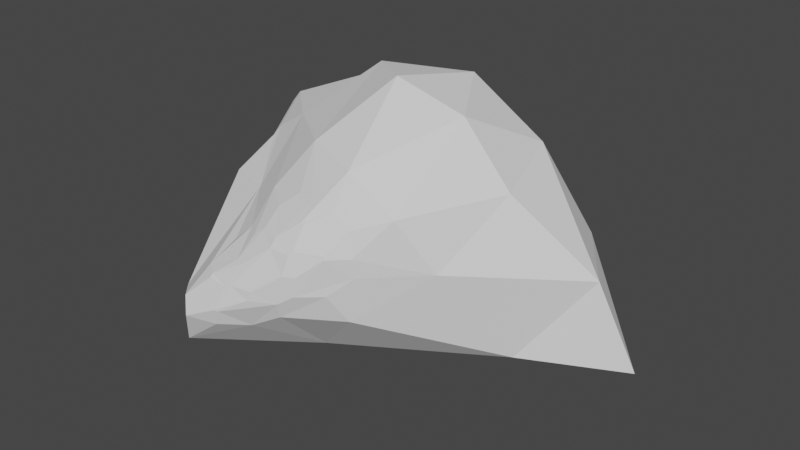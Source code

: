 # Source: Bush1.blend  (saved by Blender 2.82.7; exported with 4.5.12 LTS)
import bpy
from mathutils import Matrix  # noqa: F401  (used for matrix-valued properties, if any)

bpy.ops.wm.read_factory_settings(use_empty=True)
scene = bpy.context.scene
scene.name = 'Scene'

# ---- collections
col_collection = bpy.data.collections.new('Collection'); scene.collection.children.link(col_collection)

# ---- world
world_world = bpy.data.worlds.new('World'); scene.world = world_world
world_world.use_nodes = True; world_world.node_tree.nodes.clear()
_N = world_world.node_tree.nodes; _L = world_world.node_tree.links
n0 = _N.new('ShaderNodeOutputWorld'); n0.name = 'World Output'; n0.location = (300, 300)
n1 = _N.new('ShaderNodeBackground'); n1.name = 'Background'; n1.location = (10, 300)
n1.inputs[0].default_value = (0.05088, 0.05088, 0.05088, 1.0)
_L.new(n1.outputs[0], n0.inputs[0])
n0.is_active_output = True
world_world.color = (0.05088, 0.05088, 0.05088)
world_world.use_sun_shadow = False
world_world.sun_shadow_jitter_overblur = 0.0

# ---- meshes
me_icosphere = bpy.data.meshes.new('Icosphere')
me_icosphere.from_pydata([(0.004504, 0.05228, -0.9355), (0.2355, -0.7676, -0.3301), (-1.235, 0.238, 0.1247), (-0.08282, 0.8348, -0.6355), (1.607, 0.1944, -0.5997), (-0.4806, -0.6322, 0.2818), (-0.7155, 0.4226, 0.6514), (0.2764, 0.8506, 0.4472), (0.8393, -0.04845, 0.4197), (-3.214e-10, -0.04845, 0.9384), (-0.8083, -1.131, -0.6913), (-0.1091, -0.6119, -0.697), (0.9455, -0.09661, -0.6192), (0.4305, 0.1882, -0.9009), (-0.4741, 0.1396, -0.7425), (-0.9212, -1.008, -0.3933), (0.05319, 0.2997, -0.9667), (-1.486, 0.908, -0.3576), (0.5615, 0.5847, -0.6434), (0.6408, -0.4659, -0.001485), (1.34, 0.1612, -0.06285), (-0.7846, -0.4696, 0.1347), (-0.7325, 0.9645, 0.2782), (-1.278, 0.4124, 0.4077), (0.9819, 0.6663, -0.06287), (0.1811, 1.019, 0.0571), (0.4393, -0.6035, 0.3356), (-0.8012, -0.04569, 0.4952), (-0.1807, 0.7952, 0.6582), (0.69, 0.4993, 0.5254), (0.1037, -0.6035, 0.543), (0.4968, -0.04323, 0.8039), (-0.29, -0.4608, 0.58), (-0.4233, 0.3038, 0.8466), (0.1625, 0.5, 0.8507), (-0.5035, -1.162, -0.3531), (-0.4466, -1.107, -0.2), (-0.5937, -1.096, -0.1883), (-0.7591, -1.164, -0.3407), (-0.7162, -1.209, -0.4524), (0.1392, -0.8687, 0.114), (0.2283, -0.7496, 0.2572), (0.1095, -0.7417, 0.3403), (-0.03291, -0.8427, 0.2524), (-0.03394, -0.9339, 0.1088), (-0.5165, -1.142, -0.4655), (-0.3285, -1.024, -0.4547), (-0.125, -0.9794, -0.3395), (-0.1091, -1.011, -0.2319), (-0.2878, -1.086, -0.2415), (-0.4779, -1.153, -0.3572), (-0.2692, -1.075, -0.1791), (-0.07496, -0.9944, -0.03963), (-0.0616, -0.9506, 0.08592), (-0.2027, -0.9554, 0.08748), (-0.3762, -1.023, -0.04792), (-0.4138, -1.095, -0.1775), (0.001116, -0.9643, -0.0365), (-0.01504, -0.971, -0.1665), (0.1442, -0.865, -0.1516), (0.2838, -0.764, -0.02223), (0.2703, -0.7768, 0.102), (0.1445, -0.8724, 0.09246), (-0.6186, -0.8487, -0.03258), (-0.6785, -1.011, -0.1561), (-0.5869, -1.075, -0.1649), (-0.4386, -1.005, -0.04825), (-0.3978, -0.8977, 0.08636), (-0.495, -0.822, 0.08352), (-0.3267, -0.8727, 0.1474), (-0.194, -0.9125, 0.148), (-0.057, -0.8409, 0.2559), (-0.06504, -0.7412, 0.3532), (-0.1955, -0.7, 0.3529), (-0.3099, -0.7629, 0.2551), (-1.154, -0.3128, 0.09236), (-1.063, -0.06547, 0.2878), (-0.9129, 0.2439, -0.1357), (-1.423, 0.632, 0.06904), (-1.287, 0.3544, 0.3578), (-1.053, -0.007441, 0.3376), (-1.414, 0.6901, 0.1189), (-0.9843, 0.5277, -0.5378), (-0.7156, -0.4172, -0.5145)], [], [(0, 11, 10), (1, 11, 12), (0, 10, 14), (0, 14, 16), (0, 16, 13), (1, 12, 19), (37, 36, 56, 55, 66, 65), (75, 15, 21, 76), (3, 17, 22), (4, 18, 24), (61, 60, 19, 26), (53, 52, 57, 62, 40, 44), (2, 76, 79), (3, 22, 25), (4, 24, 20), (72, 71, 43, 42, 30), (32, 73, 72, 30), (6, 27, 33), (7, 28, 34), (8, 29, 31), (31, 34, 9), (31, 29, 34), (29, 7, 34), (34, 33, 9), (34, 28, 33), (28, 6, 33), (33, 32, 9), (33, 27, 32), (27, 5, 32), (32, 30, 9), (11, 1, 47, 46), (30, 31, 9), (30, 26, 31), (26, 8, 31), (20, 29, 8), (20, 24, 29), (24, 7, 29), (25, 28, 7), (25, 22, 28), (22, 6, 28), (23, 27, 6), (23, 80, 21, 27), (21, 5, 27), (21, 15, 64, 63), (1, 19, 60, 59), (62, 61, 26, 41, 40), (42, 41, 26, 30), (21, 63, 68, 5), (19, 8, 26), (24, 25, 7), (24, 18, 25), (18, 3, 25), (22, 23, 6), (22, 17, 81, 23), (17, 78, 81), (68, 67, 69, 74, 5), (5, 74, 73, 32), (36, 35, 50, 49, 51, 56), (54, 53, 44, 43, 71, 70), (10, 11, 46, 45), (52, 51, 49, 48, 58, 57), (19, 20, 8), (19, 12, 20), (12, 4, 20), (13, 18, 4), (13, 16, 18), (16, 3, 18), (16, 17, 3), (16, 14, 82, 17), (14, 77, 82), (14, 83, 77), (14, 10, 15, 83), (15, 38, 37, 65, 64), (12, 13, 4), (12, 11, 13), (11, 0, 13), (10, 39, 38, 15), (67, 66, 55, 54, 70, 69), (48, 47, 1, 59, 58), (35, 36, 37, 38, 39), (40, 41, 42, 43, 44), (45, 46, 47, 48, 49, 50), (51, 52, 53, 54, 55, 56), (57, 58, 59, 60, 61, 62), (63, 64, 65, 66, 67, 68), (69, 70, 71, 72, 73, 74), (10, 45, 50, 35, 39), (77, 75, 2), (77, 83, 75), (83, 15, 75), (82, 78, 17), (82, 77, 78), (77, 2, 78), (81, 79, 23), (81, 78, 79), (78, 2, 79), (79, 80, 23), (79, 76, 80), (76, 21, 80), (2, 75, 76)])
_uv = me_icosphere.uv_layers.new(name='UVMap')
_uv.uv.foreach_set('vector', [0.8182, 0.0, 0.7727, 0.07873, 0.8636, 0.07873, 0.7273, 0.1575, 0.6818, 0.07873, 0.6364, 0.1575, 0.09091, 0.0, 0.04545, 0.07873, 0.1364, 0.07873, 0.2727, 0.0, 0.2273, 0.07873, 0.3182, 0.07873, 0.4545, 0.0, 0.4091, 0.07873, 0.5, 0.07873, 0.7273, 0.1575, 0.6364, 0.1575, 0.6818, 0.2362, 0.93, 0.1936, 0.8882, 0.1936, 0.8845, 0.2001, 0.9005, 0.2362, 0.9177, 0.2362, 0.9337, 0.2001, 0.1364, 0.1575, 0.09091, 0.1575, 0.1364, 0.2362, 0.1591, 0.1968, 0.3636, 0.1575, 0.2727, 0.1575, 0.3182, 0.2362, 0.5455, 0.1575, 0.4545, 0.1575, 0.5, 0.2362, 0.7543, 0.2681, 0.7358, 0.2362, 0.6818, 0.2362, 0.7273, 0.3149, 0.8428, 0.2723, 0.8267, 0.2362, 0.8096, 0.2362, 0.7936, 0.2723, 0.7973, 0.2788, 0.839, 0.2788, 0.1818, 0.1575, 0.1591, 0.1968, 0.2045, 0.1968, 0.3636, 0.1575, 0.3182, 0.2362, 0.4091, 0.2362, 0.5455, 0.1575, 0.5, 0.2362, 0.5909, 0.2362, 0.8906, 0.3469, 0.8674, 0.3149, 0.8599, 0.3149, 0.839, 0.3511, 0.8636, 0.3937, 0.9545, 0.3937, 0.9275, 0.3469, 0.8906, 0.3469, 0.8636, 0.3937, 0.2727, 0.3149, 0.1818, 0.3149, 0.2273, 0.3937, 0.4545, 0.3149, 0.3636, 0.3149, 0.4091, 0.3937, 0.6364, 0.3149, 0.5455, 0.3149, 0.5909, 0.3937, 0.5909, 0.3937, 0.5, 0.3937, 0.5455, 0.4724, 0.5909, 0.3937, 0.5455, 0.3149, 0.5, 0.3937, 0.5455, 0.3149, 0.4545, 0.3149, 0.5, 0.3937, 0.4091, 0.3937, 0.3182, 0.3937, 0.3636, 0.4724, 0.4091, 0.3937, 0.3636, 0.3149, 0.3182, 0.3937, 0.3636, 0.3149, 0.2727, 0.3149, 0.3182, 0.3937, 0.2273, 0.3937, 0.1364, 0.3937, 0.1818, 0.4724, 0.2273, 0.3937, 0.1818, 0.3149, 0.1364, 0.3937, 0.1818, 0.3149, 0.09091, 0.3149, 0.1364, 0.3937, 0.9545, 0.3937, 0.8636, 0.3937, 0.9091, 0.4724, 0.7727, 0.07873, 0.7273, 0.1575, 0.7765, 0.1575, 0.7997, 0.1255, 0.7727, 0.3937, 0.6818, 0.3937, 0.7273, 0.4724, 0.7727, 0.3937, 0.7273, 0.3149, 0.6818, 0.3937, 0.7273, 0.3149, 0.6364, 0.3149, 0.6818, 0.3937, 0.5909, 0.2362, 0.5455, 0.3149, 0.6364, 0.3149, 0.5909, 0.2362, 0.5, 0.2362, 0.5455, 0.3149, 0.5, 0.2362, 0.4545, 0.3149, 0.5455, 0.3149, 0.4091, 0.2362, 0.3636, 0.3149, 0.4545, 0.3149, 0.4091, 0.2362, 0.3182, 0.2362, 0.3636, 0.3149, 0.3182, 0.2362, 0.2727, 0.3149, 0.3636, 0.3149, 0.2273, 0.2362, 0.1818, 0.3149, 0.2727, 0.3149, 0.2273, 0.2362, 0.1818, 0.2362, 0.1364, 0.2362, 0.1818, 0.3149, 0.1364, 0.2362, 0.09091, 0.3149, 0.1818, 0.3149, 0.1364, 0.2362, 0.09091, 0.1575, 0.0639, 0.2042, 0.08235, 0.2362, 0.7273, 0.1575, 0.6818, 0.2362, 0.7358, 0.2362, 0.7519, 0.2001, 0.7936, 0.2723, 0.7543, 0.2681, 0.7273, 0.3149, 0.7765, 0.3149, 0.7973, 0.2788, 0.7973, 0.3511, 0.7765, 0.3149, 0.7273, 0.3149, 0.7727, 0.3937, 0.1364, 0.2362, 0.08235, 0.2362, 0.06631, 0.2723, 0.09091, 0.3149, 0.6818, 0.2362, 0.6364, 0.3149, 0.7273, 0.3149, 0.5, 0.2362, 0.4091, 0.2362, 0.4545, 0.3149, 0.5, 0.2362, 0.4545, 0.1575, 0.4091, 0.2362, 0.4545, 0.1575, 0.3636, 0.1575, 0.4091, 0.2362, 0.3182, 0.2362, 0.2273, 0.2362, 0.2727, 0.3149, 0.3182, 0.2362, 0.2727, 0.1575, 0.25, 0.1968, 0.2273, 0.2362, 0.2727, 0.1575, 0.2273, 0.1575, 0.25, 0.1968, 0.9754, 0.2723, 0.9361, 0.2681, 0.9275, 0.283, 0.9508, 0.3149, 1.0, 0.3149, 1.0, 0.3149, 0.9508, 0.3149, 0.9275, 0.3469, 0.9545, 0.3937, 0.8882, 0.1936, 0.8674, 0.1575, 0.8599, 0.1575, 0.8366, 0.1894, 0.8452, 0.2042, 0.8845, 0.2001, 0.8821, 0.2681, 0.8428, 0.2723, 0.839, 0.2788, 0.8599, 0.3149, 0.8674, 0.3149, 0.8906, 0.283, 0.8636, 0.07873, 0.7727, 0.07873, 0.7997, 0.1255, 0.8366, 0.1255, 0.8267, 0.2362, 0.8452, 0.2042, 0.8366, 0.1894, 0.7997, 0.1894, 0.7912, 0.2042, 0.8096, 0.2362, 0.6818, 0.2362, 0.5909, 0.2362, 0.6364, 0.3149, 0.6818, 0.2362, 0.6364, 0.1575, 0.5909, 0.2362, 0.6364, 0.1575, 0.5455, 0.1575, 0.5909, 0.2362, 0.5, 0.07873, 0.4545, 0.1575, 0.5455, 0.1575, 0.5, 0.07873, 0.4091, 0.07873, 0.4545, 0.1575, 0.4091, 0.07873, 0.3636, 0.1575, 0.4545, 0.1575, 0.3182, 0.07873, 0.2727, 0.1575, 0.3636, 0.1575, 0.3182, 0.07873, 0.2273, 0.07873, 0.25, 0.1181, 0.2727, 0.1575, 0.2273, 0.07873, 0.2045, 0.1181, 0.25, 0.1181, 0.1364, 0.07873, 0.1136, 0.1181, 0.1591, 0.1181, 0.1364, 0.07873, 0.04545, 0.07873, 0.09091, 0.1575, 0.1136, 0.1181, 0.09091, 0.1575, 0.04172, 0.1575, 0.02086, 0.1936, 0.02459, 0.2001, 0.0639, 0.2042, 0.6364, 0.1575, 0.5909, 0.07873, 0.5455, 0.1575, 0.6364, 0.1575, 0.6818, 0.07873, 0.5909, 0.07873, 0.6818, 0.07873, 0.6364, 0.0, 0.5909, 0.07873, 0.04545, 0.07873, 0.02086, 0.1213, 0.04172, 0.1575, 0.09091, 0.1575, 0.9361, 0.2681, 0.9177, 0.2362, 0.9005, 0.2362, 0.8821, 0.2681, 0.8906, 0.283, 0.9275, 0.283, 0.7997, 0.1894, 0.7765, 0.1575, 0.7273, 0.1575, 0.7519, 0.2001, 0.7912, 0.2042, 0.8674, 0.1575, 0.894, 0.1575, 0.9091, 0.1575, 0.9016, 0.1444, 0.8882, 0.1213, 0.7973, 0.2788, 0.8107, 0.3019, 0.8182, 0.3149, 0.8257, 0.3019, 0.839, 0.2788, 0.8366, 0.1255, 0.7997, 0.1255, 0.7765, 0.1575, 0.7997, 0.1894, 0.8366, 0.1894, 0.8599, 0.1575, 0.8452, 0.2042, 0.8267, 0.2362, 0.8428, 0.2723, 0.8821, 0.2681, 0.9005, 0.2362, 0.8845, 0.2001, 0.8096, 0.2362, 0.7912, 0.2042, 0.7519, 0.2001, 0.7358, 0.2362, 0.7543, 0.2681, 0.7936, 0.2723, 0.08235, 0.2362, 0.0639, 0.2362, 0.04545, 0.2362, 0.04545, 0.2362, 0.05725, 0.2566, 0.06631, 0.2723, 0.9275, 0.283, 0.8906, 0.283, 0.8674, 0.3149, 0.8906, 0.3469, 0.9275, 0.3469, 0.9508, 0.3149, 0.8636, 0.07873, 0.8366, 0.1255, 0.8599, 0.1575, 0.8674, 0.1575, 0.8882, 0.1213, 0.1591, 0.1181, 0.1364, 0.1575, 0.1818, 0.1575, 0.1591, 0.1181, 0.1136, 0.1181, 0.1364, 0.1575, 0.1136, 0.1181, 0.09091, 0.1575, 0.1364, 0.1575, 0.25, 0.1181, 0.2273, 0.1575, 0.2727, 0.1575, 0.25, 0.1181, 0.2045, 0.1181, 0.2273, 0.1575, 0.2045, 0.1181, 0.1818, 0.1575, 0.2273, 0.1575, 0.25, 0.1968, 0.2045, 0.1968, 0.2273, 0.2362, 0.25, 0.1968, 0.2273, 0.1575, 0.2045, 0.1968, 0.2273, 0.1575, 0.1818, 0.1575, 0.2045, 0.1968, 0.2045, 0.1968, 0.1818, 0.2362, 0.2273, 0.2362, 0.2045, 0.1968, 0.1591, 0.1968, 0.1818, 0.2362, 0.1591, 0.1968, 0.1364, 0.2362, 0.1818, 0.2362, 0.1818, 0.1575, 0.1364, 0.1575, 0.1591, 0.1968])
me_icosphere.use_remesh_fix_poles = True
me_icosphere.use_remesh_preserve_attributes = False
me_icosphere.use_mirror_vertex_groups = False
me_icosphere.update()

# ---- objects
ob_bush1 = bpy.data.objects.new('Bush1', me_icosphere)

# ---- transforms, parenting, visibility, modifiers, constraints
ob_bush1.location = (0.0, 0.0, 0.0)
ob_bush1.lineart.crease_threshold = 0.0

# ---- collection membership
col_collection.objects.link(ob_bush1)

# ---- scene / render settings (as saved in the file)
scene.frame_start = 1; scene.frame_end = 250; scene.frame_set(1)
scene.render.engine = 'BLENDER_EEVEE_NEXT'
scene.cycles.use_denoising = False
scene.cycles.samples = 128
scene.cycles.sampling_pattern = 'TABULATED_SOBOL'
scene.cycles.use_adaptive_sampling = False
scene.cycles.use_light_tree = False
scene.view_settings.view_transform = 'Filmic'
bpy.context.view_layer.update()

# ---- added for rendering (the .blend has no active camera and no usable light): camera, sun
cam_auto = bpy.data.cameras.new('AutoCamera')
cam_auto.lens = 50.0
cam_auto.sensor_width = 36.0
cam_auto.clip_end = 1000.0
ob_auto_camera = bpy.data.objects.new('AutoCamera', cam_auto)
scene.collection.objects.link(ob_auto_camera)
ob_auto_camera.location = (4.00311, -4.82649, 3.14017)
ob_auto_camera.rotation_euler = (1.09748, -7.21219e-08, 0.694738)
scene.camera = ob_auto_camera
light_auto_sun = bpy.data.lights.new('AutoSun', 'SUN')
light_auto_sun.energy = 3.0
light_auto_sun.angle = 0.0523599
ob_auto_sun = bpy.data.objects.new('AutoSun', light_auto_sun)
scene.collection.objects.link(ob_auto_sun)
ob_auto_sun.rotation_euler = (0.872665, 0.174533, 0.523599)
bpy.context.view_layer.update()
